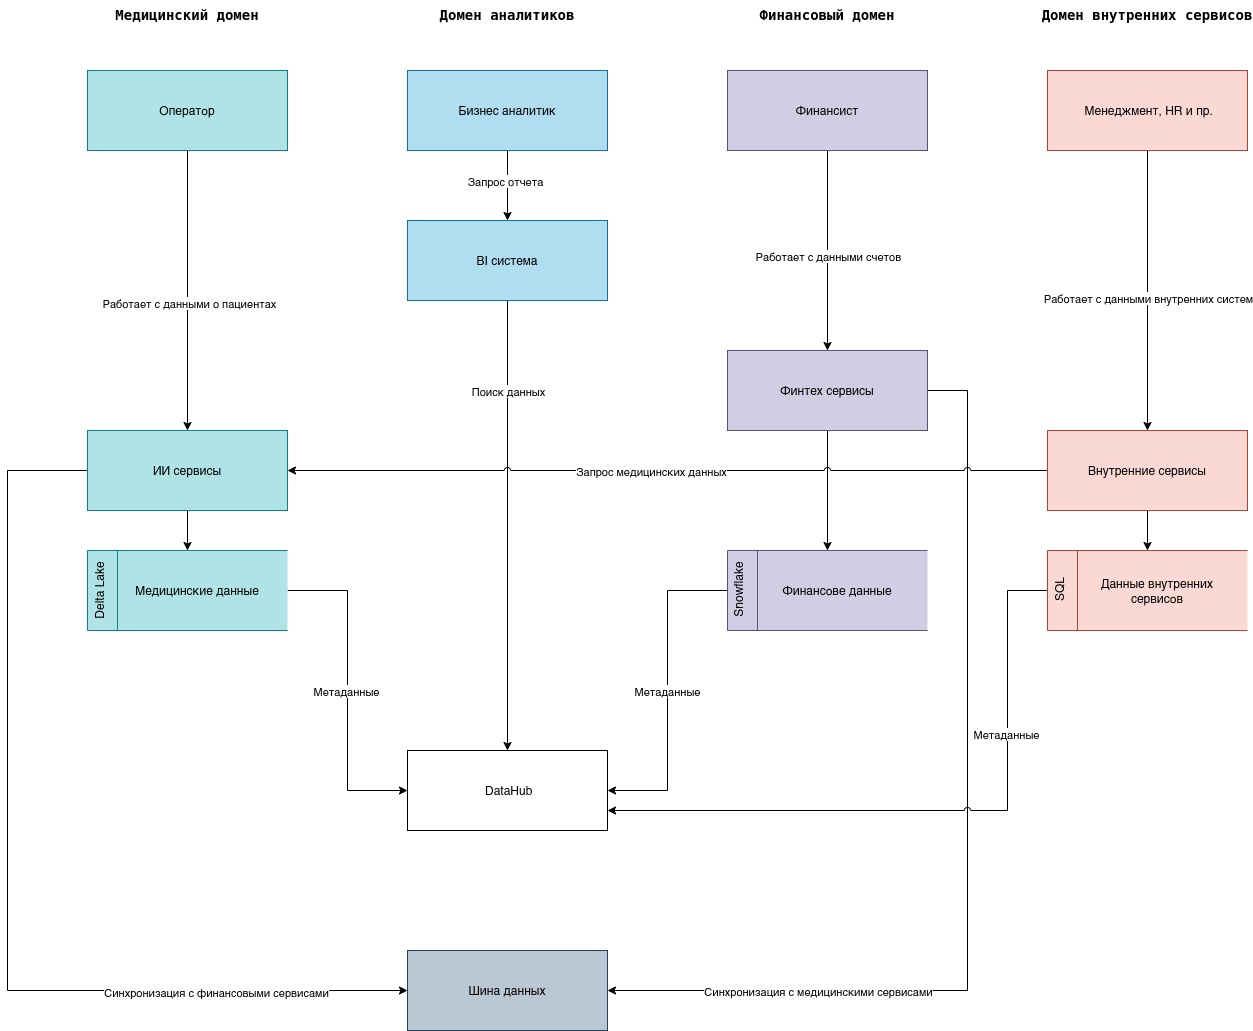

The diagram above was exported from draw.io. Its source (the exported page's mxGraphModel, read from the mxfile embedded in the PNG):
<mxGraphModel dx="2835" dy="1855" grid="1" gridSize="10" guides="1" tooltips="1" connect="1" arrows="1" fold="1" page="0" pageScale="1" pageWidth="850" pageHeight="1100" math="0" shadow="0">
  <root>
    <mxCell id="0" />
    <mxCell id="1" parent="0" />
    <mxCell id="xRQGH2m5EEWV3jbJ4HTX-1" style="edgeStyle=orthogonalEdgeStyle;rounded=0;orthogonalLoop=1;jettySize=auto;html=1;jumpStyle=arc;" edge="1" parent="1" source="H5es35331LkHwYOwBslu-34" target="fj04RHg732t0Iy5T8IOg-3">
      <mxGeometry relative="1" as="geometry" />
    </mxCell>
    <mxCell id="-171pcgCf4Tb5pz24CzH-11" value="Работает с данными о пациентах" style="edgeLabel;html=1;align=center;verticalAlign=middle;resizable=0;points=[];" vertex="1" connectable="0" parent="xRQGH2m5EEWV3jbJ4HTX-1">
      <mxGeometry x="0.0819" y="1" relative="1" as="geometry">
        <mxPoint as="offset" />
      </mxGeometry>
    </mxCell>
    <mxCell id="H5es35331LkHwYOwBslu-34" value="Оператор" style="rounded=0;whiteSpace=wrap;html=1;fillColor=#b0e3e6;strokeColor=#0e8088;" vertex="1" parent="1">
      <mxGeometry x="-320" y="-560" width="200" height="80" as="geometry" />
    </mxCell>
    <mxCell id="xRQGH2m5EEWV3jbJ4HTX-4" style="edgeStyle=orthogonalEdgeStyle;rounded=0;orthogonalLoop=1;jettySize=auto;html=1;jumpStyle=arc;" edge="1" parent="1" source="fj04RHg732t0Iy5T8IOg-1" target="vZrMMG2qBzih646Dc89q-2">
      <mxGeometry relative="1" as="geometry" />
    </mxCell>
    <mxCell id="xRQGH2m5EEWV3jbJ4HTX-5" value="Запрос отчета" style="edgeLabel;html=1;align=center;verticalAlign=middle;resizable=0;points=[];" vertex="1" connectable="0" parent="xRQGH2m5EEWV3jbJ4HTX-4">
      <mxGeometry x="-0.1401" y="-3" relative="1" as="geometry">
        <mxPoint as="offset" />
      </mxGeometry>
    </mxCell>
    <mxCell id="fj04RHg732t0Iy5T8IOg-1" value="Бизнес аналитик" style="rounded=0;whiteSpace=wrap;html=1;fillColor=#b1ddf0;strokeColor=#10739e;" vertex="1" parent="1">
      <mxGeometry y="-560" width="200" height="80" as="geometry" />
    </mxCell>
    <mxCell id="xRQGH2m5EEWV3jbJ4HTX-2" style="edgeStyle=orthogonalEdgeStyle;rounded=0;orthogonalLoop=1;jettySize=auto;html=1;jumpStyle=arc;" edge="1" parent="1" source="fj04RHg732t0Iy5T8IOg-2" target="VggLnUKt0571o-E7j_BT-1">
      <mxGeometry relative="1" as="geometry" />
    </mxCell>
    <mxCell id="-171pcgCf4Tb5pz24CzH-13" value="Работает с данными счетов" style="edgeLabel;html=1;align=center;verticalAlign=middle;resizable=0;points=[];" vertex="1" connectable="0" parent="xRQGH2m5EEWV3jbJ4HTX-2">
      <mxGeometry x="0.0533" relative="1" as="geometry">
        <mxPoint as="offset" />
      </mxGeometry>
    </mxCell>
    <mxCell id="fj04RHg732t0Iy5T8IOg-2" value="Финансист" style="rounded=0;whiteSpace=wrap;html=1;fillColor=#d0cee2;strokeColor=#56517e;" vertex="1" parent="1">
      <mxGeometry x="320" y="-560" width="200" height="80" as="geometry" />
    </mxCell>
    <mxCell id="VggLnUKt0571o-E7j_BT-7" style="edgeStyle=orthogonalEdgeStyle;rounded=0;orthogonalLoop=1;jettySize=auto;html=1;entryX=0;entryY=0.5;entryDx=0;entryDy=0;jumpStyle=arc;" edge="1" parent="1" source="-171pcgCf4Tb5pz24CzH-1" target="VggLnUKt0571o-E7j_BT-3">
      <mxGeometry relative="1" as="geometry" />
    </mxCell>
    <mxCell id="VggLnUKt0571o-E7j_BT-8" value="Метаданные" style="edgeLabel;html=1;align=center;verticalAlign=middle;resizable=0;points=[];" vertex="1" connectable="0" parent="VggLnUKt0571o-E7j_BT-7">
      <mxGeometry x="-0.0003" y="-2" relative="1" as="geometry">
        <mxPoint as="offset" />
      </mxGeometry>
    </mxCell>
    <mxCell id="-171pcgCf4Tb5pz24CzH-8" style="edgeStyle=orthogonalEdgeStyle;rounded=0;orthogonalLoop=1;jettySize=auto;html=1;" edge="1" parent="1" source="fj04RHg732t0Iy5T8IOg-3" target="-171pcgCf4Tb5pz24CzH-1">
      <mxGeometry relative="1" as="geometry" />
    </mxCell>
    <mxCell id="-171pcgCf4Tb5pz24CzH-30" style="edgeStyle=orthogonalEdgeStyle;rounded=0;orthogonalLoop=1;jettySize=auto;html=1;entryX=0;entryY=0.5;entryDx=0;entryDy=0;jumpStyle=arc;" edge="1" parent="1" source="fj04RHg732t0Iy5T8IOg-3" target="-171pcgCf4Tb5pz24CzH-26">
      <mxGeometry relative="1" as="geometry">
        <Array as="points">
          <mxPoint x="-400" y="-160" />
          <mxPoint x="-400" y="360" />
        </Array>
      </mxGeometry>
    </mxCell>
    <mxCell id="-171pcgCf4Tb5pz24CzH-33" value="Синхронизация с финансовыми сервисами" style="edgeLabel;html=1;align=center;verticalAlign=middle;resizable=0;points=[];" vertex="1" connectable="0" parent="-171pcgCf4Tb5pz24CzH-30">
      <mxGeometry x="0.6157" y="-1" relative="1" as="geometry">
        <mxPoint as="offset" />
      </mxGeometry>
    </mxCell>
    <mxCell id="fj04RHg732t0Iy5T8IOg-3" value="ИИ сервисы" style="rounded=0;whiteSpace=wrap;html=1;fillColor=#b0e3e6;strokeColor=#0e8088;" vertex="1" parent="1">
      <mxGeometry x="-320" y="-200" width="200" height="80" as="geometry" />
    </mxCell>
    <mxCell id="VggLnUKt0571o-E7j_BT-4" style="edgeStyle=orthogonalEdgeStyle;rounded=0;orthogonalLoop=1;jettySize=auto;html=1;jumpStyle=arc;" edge="1" parent="1" source="vZrMMG2qBzih646Dc89q-2" target="VggLnUKt0571o-E7j_BT-3">
      <mxGeometry relative="1" as="geometry" />
    </mxCell>
    <mxCell id="VggLnUKt0571o-E7j_BT-5" value="Поиск данных" style="edgeLabel;html=1;align=center;verticalAlign=middle;resizable=0;points=[];" vertex="1" connectable="0" parent="VggLnUKt0571o-E7j_BT-4">
      <mxGeometry x="-0.1976" y="1" relative="1" as="geometry">
        <mxPoint x="-1" y="-90" as="offset" />
      </mxGeometry>
    </mxCell>
    <mxCell id="vZrMMG2qBzih646Dc89q-2" value="BI система" style="rounded=0;whiteSpace=wrap;html=1;fillColor=#b1ddf0;strokeColor=#10739e;" vertex="1" parent="1">
      <mxGeometry y="-410" width="200" height="80" as="geometry" />
    </mxCell>
    <mxCell id="VggLnUKt0571o-E7j_BT-6" style="edgeStyle=orthogonalEdgeStyle;rounded=0;orthogonalLoop=1;jettySize=auto;html=1;entryX=1;entryY=0.5;entryDx=0;entryDy=0;exitX=0;exitY=0.5;exitDx=0;exitDy=0;jumpStyle=arc;" edge="1" parent="1" source="-171pcgCf4Tb5pz24CzH-4" target="VggLnUKt0571o-E7j_BT-3">
      <mxGeometry relative="1" as="geometry">
        <Array as="points">
          <mxPoint x="260" y="-40" />
          <mxPoint x="260" y="160" />
        </Array>
      </mxGeometry>
    </mxCell>
    <mxCell id="VggLnUKt0571o-E7j_BT-9" value="Метаданные" style="edgeLabel;html=1;align=center;verticalAlign=middle;resizable=0;points=[];" vertex="1" connectable="0" parent="VggLnUKt0571o-E7j_BT-6">
      <mxGeometry x="-0.0003" y="-1" relative="1" as="geometry">
        <mxPoint as="offset" />
      </mxGeometry>
    </mxCell>
    <mxCell id="-171pcgCf4Tb5pz24CzH-9" style="edgeStyle=orthogonalEdgeStyle;rounded=0;orthogonalLoop=1;jettySize=auto;html=1;entryX=0.5;entryY=0;entryDx=0;entryDy=0;" edge="1" parent="1" source="VggLnUKt0571o-E7j_BT-1" target="-171pcgCf4Tb5pz24CzH-4">
      <mxGeometry relative="1" as="geometry" />
    </mxCell>
    <mxCell id="-171pcgCf4Tb5pz24CzH-31" style="edgeStyle=orthogonalEdgeStyle;rounded=0;orthogonalLoop=1;jettySize=auto;html=1;entryX=1;entryY=0.5;entryDx=0;entryDy=0;jumpStyle=arc;exitX=1;exitY=0.5;exitDx=0;exitDy=0;" edge="1" parent="1" source="VggLnUKt0571o-E7j_BT-1" target="-171pcgCf4Tb5pz24CzH-26">
      <mxGeometry relative="1" as="geometry">
        <Array as="points">
          <mxPoint x="560" y="-240" />
          <mxPoint x="560" y="360" />
        </Array>
      </mxGeometry>
    </mxCell>
    <mxCell id="-171pcgCf4Tb5pz24CzH-32" value="Синхронизация с медицинскими сервисами" style="edgeLabel;html=1;align=center;verticalAlign=middle;resizable=0;points=[];" vertex="1" connectable="0" parent="-171pcgCf4Tb5pz24CzH-31">
      <mxGeometry x="0.5792" relative="1" as="geometry">
        <mxPoint as="offset" />
      </mxGeometry>
    </mxCell>
    <mxCell id="VggLnUKt0571o-E7j_BT-1" value="Финтех сервисы" style="rounded=0;whiteSpace=wrap;html=1;fillColor=#d0cee2;strokeColor=#56517e;" vertex="1" parent="1">
      <mxGeometry x="320" y="-280" width="200" height="80" as="geometry" />
    </mxCell>
    <mxCell id="VggLnUKt0571o-E7j_BT-10" style="edgeStyle=orthogonalEdgeStyle;rounded=0;orthogonalLoop=1;jettySize=auto;html=1;entryX=1;entryY=0.75;entryDx=0;entryDy=0;exitX=0;exitY=0.5;exitDx=0;exitDy=0;jumpStyle=arc;" edge="1" parent="1" source="-171pcgCf4Tb5pz24CzH-6" target="VggLnUKt0571o-E7j_BT-3">
      <mxGeometry relative="1" as="geometry">
        <Array as="points">
          <mxPoint x="600" y="-40" />
          <mxPoint x="600" y="180" />
        </Array>
      </mxGeometry>
    </mxCell>
    <mxCell id="VggLnUKt0571o-E7j_BT-11" value="Метаданные" style="edgeLabel;html=1;align=center;verticalAlign=middle;resizable=0;points=[];" vertex="1" connectable="0" parent="VggLnUKt0571o-E7j_BT-10">
      <mxGeometry x="-0.4432" y="-2" relative="1" as="geometry">
        <mxPoint as="offset" />
      </mxGeometry>
    </mxCell>
    <mxCell id="-171pcgCf4Tb5pz24CzH-10" style="edgeStyle=orthogonalEdgeStyle;rounded=0;orthogonalLoop=1;jettySize=auto;html=1;entryX=0.5;entryY=0;entryDx=0;entryDy=0;jumpStyle=arc;" edge="1" parent="1" source="VggLnUKt0571o-E7j_BT-2" target="-171pcgCf4Tb5pz24CzH-6">
      <mxGeometry relative="1" as="geometry" />
    </mxCell>
    <mxCell id="-171pcgCf4Tb5pz24CzH-34" style="edgeStyle=orthogonalEdgeStyle;rounded=0;orthogonalLoop=1;jettySize=auto;html=1;jumpStyle=arc;" edge="1" parent="1" source="VggLnUKt0571o-E7j_BT-2" target="fj04RHg732t0Iy5T8IOg-3">
      <mxGeometry relative="1" as="geometry" />
    </mxCell>
    <mxCell id="-171pcgCf4Tb5pz24CzH-36" value="Запрос медицинских данных" style="edgeLabel;html=1;align=center;verticalAlign=middle;resizable=0;points=[];" vertex="1" connectable="0" parent="-171pcgCf4Tb5pz24CzH-34">
      <mxGeometry x="0.0439" relative="1" as="geometry">
        <mxPoint as="offset" />
      </mxGeometry>
    </mxCell>
    <mxCell id="VggLnUKt0571o-E7j_BT-2" value="Внутренние сервисы" style="rounded=0;whiteSpace=wrap;html=1;fillColor=#fad9d5;strokeColor=#ae4132;" vertex="1" parent="1">
      <mxGeometry x="640" y="-200" width="200" height="80" as="geometry" />
    </mxCell>
    <mxCell id="VggLnUKt0571o-E7j_BT-3" value="&amp;nbsp;DataHub" style="rounded=0;whiteSpace=wrap;html=1;" vertex="1" parent="1">
      <mxGeometry y="120" width="200" height="80" as="geometry" />
    </mxCell>
    <mxCell id="xRQGH2m5EEWV3jbJ4HTX-3" style="edgeStyle=orthogonalEdgeStyle;rounded=0;orthogonalLoop=1;jettySize=auto;html=1;jumpStyle=arc;" edge="1" parent="1" source="VggLnUKt0571o-E7j_BT-12" target="VggLnUKt0571o-E7j_BT-2">
      <mxGeometry relative="1" as="geometry" />
    </mxCell>
    <mxCell id="-171pcgCf4Tb5pz24CzH-14" value="Работает с данными внутренних систем" style="edgeLabel;html=1;align=center;verticalAlign=middle;resizable=0;points=[];" vertex="1" connectable="0" parent="xRQGH2m5EEWV3jbJ4HTX-3">
      <mxGeometry x="0.0438" relative="1" as="geometry">
        <mxPoint as="offset" />
      </mxGeometry>
    </mxCell>
    <mxCell id="VggLnUKt0571o-E7j_BT-12" value="&amp;nbsp;Менеджмент, HR и пр." style="rounded=0;whiteSpace=wrap;html=1;fillColor=#fad9d5;strokeColor=#ae4132;" vertex="1" parent="1">
      <mxGeometry x="640" y="-560" width="200" height="80" as="geometry" />
    </mxCell>
    <mxCell id="-171pcgCf4Tb5pz24CzH-1" value="" style="html=1;dashed=0;whiteSpace=wrap;shape=mxgraph.dfd.dataStoreID;align=left;spacingLeft=3;points=[[0,0],[0.5,0],[1,0],[0,0.5],[1,0.5],[0,1],[0.5,1],[1,1]];fillColor=#b0e3e6;strokeColor=#0e8088;" vertex="1" parent="1">
      <mxGeometry x="-320" y="-80" width="200" height="80" as="geometry" />
    </mxCell>
    <mxCell id="-171pcgCf4Tb5pz24CzH-2" value="Медицинские данные" style="text;html=1;align=center;verticalAlign=middle;whiteSpace=wrap;rounded=0;" vertex="1" parent="1">
      <mxGeometry x="-280" y="-55" width="140" height="30" as="geometry" />
    </mxCell>
    <mxCell id="-171pcgCf4Tb5pz24CzH-4" value="" style="html=1;dashed=0;whiteSpace=wrap;shape=mxgraph.dfd.dataStoreID;align=left;spacingLeft=3;points=[[0,0],[0.5,0],[1,0],[0,0.5],[1,0.5],[0,1],[0.5,1],[1,1]];fillColor=#d0cee2;strokeColor=#56517e;" vertex="1" parent="1">
      <mxGeometry x="320" y="-80" width="200" height="80" as="geometry" />
    </mxCell>
    <mxCell id="-171pcgCf4Tb5pz24CzH-5" value="Финансове данные" style="text;html=1;align=center;verticalAlign=middle;whiteSpace=wrap;rounded=0;" vertex="1" parent="1">
      <mxGeometry x="360" y="-55" width="140" height="30" as="geometry" />
    </mxCell>
    <mxCell id="-171pcgCf4Tb5pz24CzH-6" value="" style="html=1;dashed=0;whiteSpace=wrap;shape=mxgraph.dfd.dataStoreID;align=left;spacingLeft=3;points=[[0,0],[0.5,0],[1,0],[0,0.5],[1,0.5],[0,1],[0.5,1],[1,1]];fillColor=#fad9d5;strokeColor=#ae4132;" vertex="1" parent="1">
      <mxGeometry x="640" y="-80" width="200" height="80" as="geometry" />
    </mxCell>
    <mxCell id="-171pcgCf4Tb5pz24CzH-7" value="Данные внутренних сервисов" style="text;html=1;align=center;verticalAlign=middle;whiteSpace=wrap;rounded=0;" vertex="1" parent="1">
      <mxGeometry x="680" y="-55" width="140" height="30" as="geometry" />
    </mxCell>
    <mxCell id="-171pcgCf4Tb5pz24CzH-15" value="Delta Lake" style="text;html=1;align=center;verticalAlign=middle;whiteSpace=wrap;rounded=0;rotation=-90;" vertex="1" parent="1">
      <mxGeometry x="-378" y="-55" width="140" height="30" as="geometry" />
    </mxCell>
    <mxCell id="-171pcgCf4Tb5pz24CzH-16" value="Snowflake" style="text;html=1;align=center;verticalAlign=middle;whiteSpace=wrap;rounded=0;rotation=-90;" vertex="1" parent="1">
      <mxGeometry x="261" y="-56" width="140" height="30" as="geometry" />
    </mxCell>
    <mxCell id="-171pcgCf4Tb5pz24CzH-17" value="SQL" style="text;html=1;align=center;verticalAlign=middle;whiteSpace=wrap;rounded=0;rotation=-90;" vertex="1" parent="1">
      <mxGeometry x="582" y="-56" width="140" height="30" as="geometry" />
    </mxCell>
    <mxCell id="-171pcgCf4Tb5pz24CzH-21" value="&lt;div style=&quot;background-color: rgb(255, 255, 255); font-family: &amp;quot;Droid Sans Mono&amp;quot;, &amp;quot;monospace&amp;quot;, monospace; font-size: 14px; line-height: 19px; white-space: pre;&quot;&gt;Медицинский домен&lt;/div&gt;" style="text;html=1;align=center;verticalAlign=middle;whiteSpace=wrap;rounded=0;fontStyle=1" vertex="1" parent="1">
      <mxGeometry x="-250" y="-630" width="60" height="30" as="geometry" />
    </mxCell>
    <mxCell id="-171pcgCf4Tb5pz24CzH-23" value="&lt;div style=&quot;color: rgb(0, 0, 0); background-color: rgb(255, 255, 255); font-family: &amp;quot;Droid Sans Mono&amp;quot;, &amp;quot;monospace&amp;quot;, monospace; font-size: 14px; line-height: 19px; white-space: pre;&quot;&gt;&lt;div&gt;&lt;span style=&quot;color: #000000;&quot;&gt;Домен аналитиков&lt;/span&gt;&lt;/div&gt;&lt;/div&gt;" style="text;html=1;align=center;verticalAlign=middle;whiteSpace=wrap;rounded=0;fontStyle=1" vertex="1" parent="1">
      <mxGeometry x="70" y="-630" width="60" height="30" as="geometry" />
    </mxCell>
    <mxCell id="-171pcgCf4Tb5pz24CzH-24" value="&lt;div style=&quot;color: rgb(0, 0, 0); background-color: rgb(255, 255, 255); font-family: &amp;quot;Droid Sans Mono&amp;quot;, &amp;quot;monospace&amp;quot;, monospace; font-size: 14px; line-height: 19px; white-space: pre;&quot;&gt;&lt;div&gt;&lt;span style=&quot;color: #000000;&quot;&gt;Финансовый домен&lt;/span&gt;&lt;/div&gt;&lt;/div&gt;" style="text;html=1;align=center;verticalAlign=middle;whiteSpace=wrap;rounded=0;fontStyle=1" vertex="1" parent="1">
      <mxGeometry x="390" y="-630" width="60" height="30" as="geometry" />
    </mxCell>
    <mxCell id="-171pcgCf4Tb5pz24CzH-25" value="&lt;div style=&quot;color: rgb(0, 0, 0); background-color: rgb(255, 255, 255); font-family: &amp;quot;Droid Sans Mono&amp;quot;, &amp;quot;monospace&amp;quot;, monospace; font-size: 14px; line-height: 19px; white-space: pre;&quot;&gt;&lt;div&gt;&lt;span style=&quot;color: #000000;&quot;&gt;Домен внутренних сервисов&lt;/span&gt;&lt;/div&gt;&lt;/div&gt;" style="text;html=1;align=center;verticalAlign=middle;whiteSpace=wrap;rounded=0;fontStyle=1" vertex="1" parent="1">
      <mxGeometry x="710" y="-630" width="60" height="30" as="geometry" />
    </mxCell>
    <mxCell id="-171pcgCf4Tb5pz24CzH-26" value="Шина данных" style="rounded=0;whiteSpace=wrap;html=1;fillColor=#bac8d3;strokeColor=#23445d;" vertex="1" parent="1">
      <mxGeometry y="320" width="200" height="80" as="geometry" />
    </mxCell>
  </root>
</mxGraphModel>